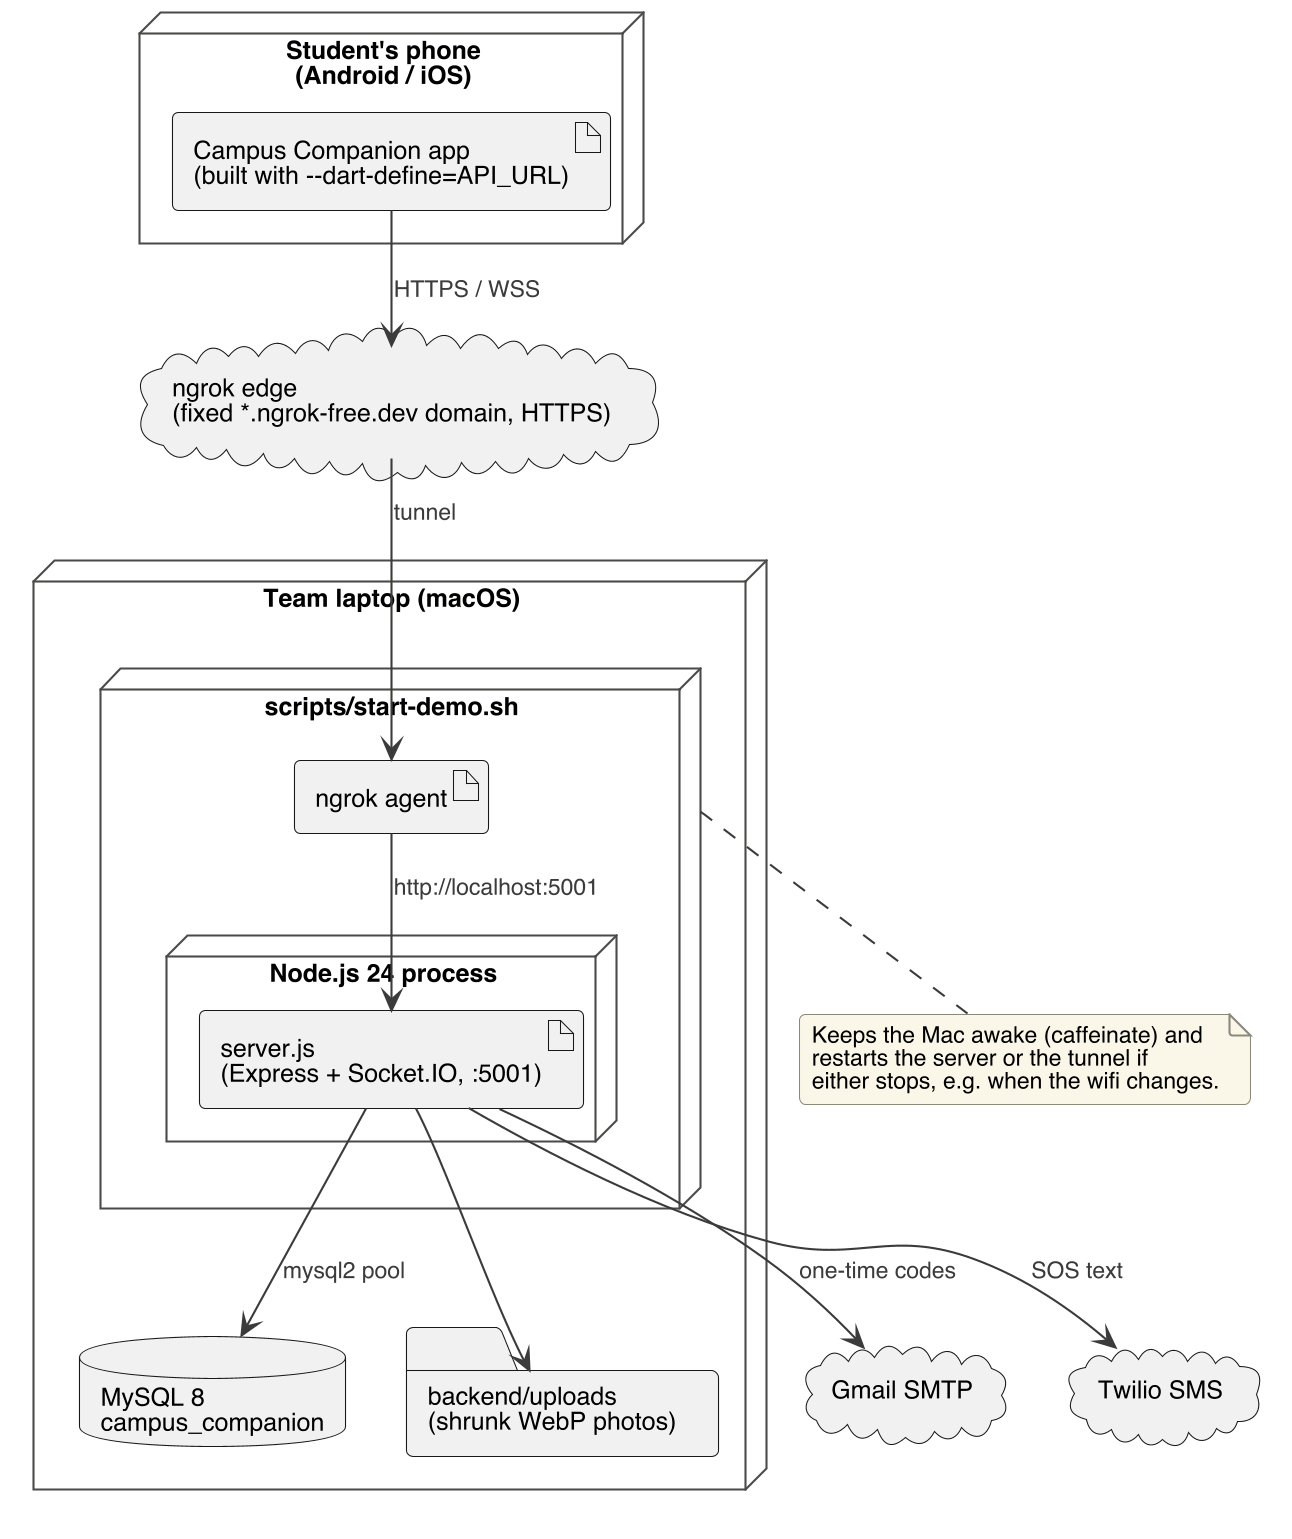

The diagram above was rendered by PlantUML. Its source (embedded in the PNG):
@startuml deployment
skinparamlocked dpi 200
!include skin.iuml
skinparam nodesep 30
skinparam ranksep 40
skinparam node {
  BackgroundColor #FCFCFB
  BorderColor #4A4A4A
}

node "Student's phone\n(Android / iOS)" as Phone {
  artifact "Campus Companion app\n(built with --dart-define=API_URL)" as App
}

cloud "ngrok edge\n(fixed *.ngrok-free.dev domain, HTTPS)" as Ngrok

node "Team laptop (macOS)" as Laptop {
  node "scripts/start-demo.sh" as Script {
    artifact "ngrok agent" as Agent
    node "Node.js 24 process" as NodeP {
      artifact "server.js\n(Express + Socket.IO, :5001)" as Srv
    }
  }
  database "MySQL 8\ncampus_companion" as DB
  folder "backend/uploads\n(shrunk WebP photos)" as Up
}

cloud "Gmail SMTP" as SMTP
cloud "Twilio SMS" as TW

App --> Ngrok : HTTPS / WSS
Ngrok --> Agent : tunnel
Agent --> Srv : http://localhost:5001
Srv --> DB : mysql2 pool
Srv --> Up
Srv --> SMTP : one-time codes
Srv --> TW : SOS text

note bottom of Script
  Keeps the Mac awake (caffeinate) and
  restarts the server or the tunnel if
  either stops, e.g. when the wifi changes.
end note
@enduml